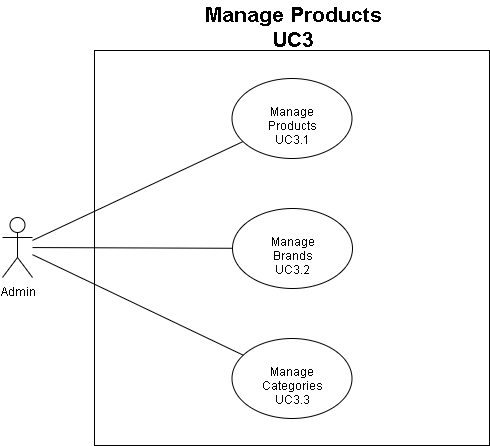

The diagram above was exported from draw.io. Its source (the exported page's mxGraphModel, read from the mxfile embedded in the PNG):
<mxGraphModel dx="1024" dy="494" grid="1" gridSize="10" guides="1" tooltips="1" connect="1" arrows="1" fold="1" page="1" pageScale="1" pageWidth="850" pageHeight="1100" math="0" shadow="0">
  <root>
    <mxCell id="BFk_pqhUOnqcfnxMjv_9-0" />
    <mxCell id="BFk_pqhUOnqcfnxMjv_9-1" parent="BFk_pqhUOnqcfnxMjv_9-0" />
    <mxCell id="BFk_pqhUOnqcfnxMjv_9-2" value="" style="whiteSpace=wrap;html=1;aspect=fixed;fontSize=12;align=center;" parent="BFk_pqhUOnqcfnxMjv_9-1" vertex="1">
      <mxGeometry x="227" y="352" width="395" height="395" as="geometry" />
    </mxCell>
    <mxCell id="BFk_pqhUOnqcfnxMjv_9-8" value="&lt;div&gt;Manage Categories&lt;/div&gt;&lt;div&gt;UC3.3&lt;/div&gt;" style="ellipse;whiteSpace=wrap;html=1;fontSize=12;align=center;" parent="BFk_pqhUOnqcfnxMjv_9-1" vertex="1">
      <mxGeometry x="364.5" y="640" width="120" height="80" as="geometry" />
    </mxCell>
    <mxCell id="l4pxzBKvxUgQBiVsBlSb-1" value="Admin" style="shape=umlActor;verticalLabelPosition=bottom;labelBackgroundColor=#ffffff;verticalAlign=top;html=1;outlineConnect=0;fontSize=12;align=center;" parent="BFk_pqhUOnqcfnxMjv_9-1" vertex="1">
      <mxGeometry x="135" y="519" width="30" height="60" as="geometry" />
    </mxCell>
    <mxCell id="l4pxzBKvxUgQBiVsBlSb-2" value="" style="endArrow=none;html=1;fontSize=12;" parent="BFk_pqhUOnqcfnxMjv_9-1" source="l4pxzBKvxUgQBiVsBlSb-1" target="XU7T15NRsO3rviVZ6vMg-0" edge="1">
      <mxGeometry width="50" height="50" relative="1" as="geometry">
        <mxPoint x="75" y="879" as="sourcePoint" />
        <mxPoint x="249.79258591335292" y="405.2986762847718" as="targetPoint" />
      </mxGeometry>
    </mxCell>
    <mxCell id="l4pxzBKvxUgQBiVsBlSb-4" value="" style="endArrow=none;html=1;fontSize=12;" parent="BFk_pqhUOnqcfnxMjv_9-1" source="l4pxzBKvxUgQBiVsBlSb-1" target="XU7T15NRsO3rviVZ6vMg-1" edge="1">
      <mxGeometry width="50" height="50" relative="1" as="geometry">
        <mxPoint x="125" y="554.4054054054054" as="sourcePoint" />
        <mxPoint x="507.94300979487775" y="626.6261948952747" as="targetPoint" />
      </mxGeometry>
    </mxCell>
    <mxCell id="l4pxzBKvxUgQBiVsBlSb-6" value="" style="endArrow=none;html=1;fontSize=12;" parent="BFk_pqhUOnqcfnxMjv_9-1" source="l4pxzBKvxUgQBiVsBlSb-1" target="BFk_pqhUOnqcfnxMjv_9-8" edge="1">
      <mxGeometry width="50" height="50" relative="1" as="geometry">
        <mxPoint x="145" y="574.4054054054054" as="sourcePoint" />
        <mxPoint x="281.0861135823636" y="441.99729489283527" as="targetPoint" />
      </mxGeometry>
    </mxCell>
    <mxCell id="71FZw9O-2lc1-4kJ6IZ_-0" value="&lt;div style=&quot;font-size: 21px&quot;&gt;Manage Products&lt;/div&gt;&lt;div style=&quot;font-size: 21px&quot;&gt;UC3&lt;/div&gt;" style="text;html=1;resizable=0;points=[];autosize=1;align=center;verticalAlign=top;spacingTop=-4;fontStyle=1;fontSize=21;" parent="BFk_pqhUOnqcfnxMjv_9-1" vertex="1">
      <mxGeometry x="334.5" y="302" width="180" height="50" as="geometry" />
    </mxCell>
    <mxCell id="XU7T15NRsO3rviVZ6vMg-0" value="&lt;div&gt;Manage Products&lt;/div&gt;&lt;div&gt;UC3.1&lt;/div&gt;" style="ellipse;whiteSpace=wrap;html=1;fontSize=12;align=center;" parent="BFk_pqhUOnqcfnxMjv_9-1" vertex="1">
      <mxGeometry x="364.5" y="380" width="120" height="80" as="geometry" />
    </mxCell>
    <mxCell id="XU7T15NRsO3rviVZ6vMg-1" value="&lt;div&gt;Manage Brands&lt;/div&gt;&lt;div&gt;UC3.2&lt;/div&gt;" style="ellipse;whiteSpace=wrap;html=1;fontSize=12;align=center;" parent="BFk_pqhUOnqcfnxMjv_9-1" vertex="1">
      <mxGeometry x="365" y="510" width="120" height="80" as="geometry" />
    </mxCell>
  </root>
</mxGraphModel>